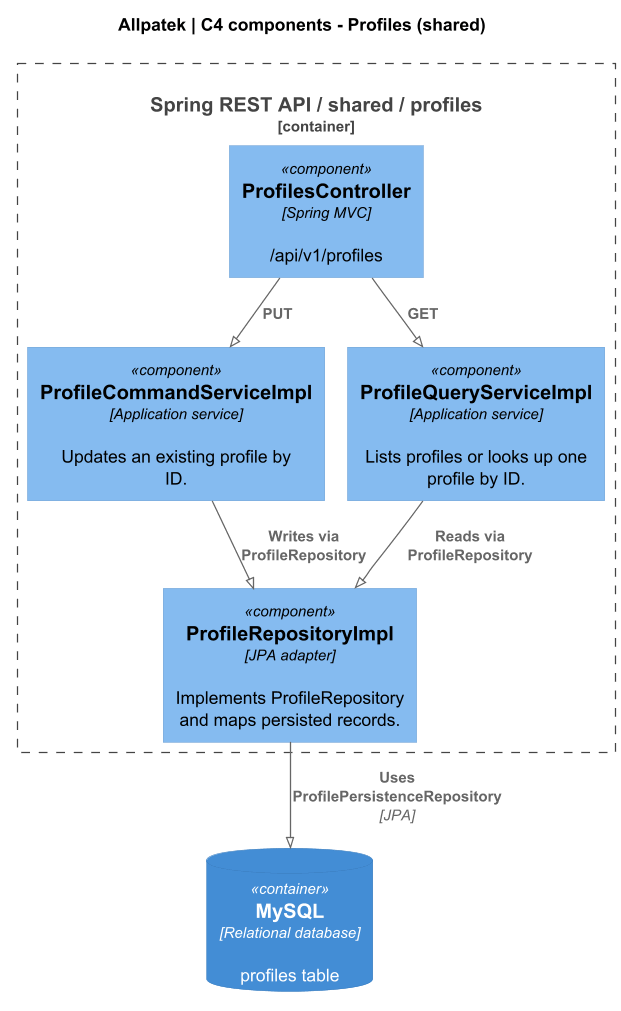

The diagram above was rendered by PlantUML. Its source (embedded in the PNG):
@startuml
!pragma layout smetana
!include <C4/C4_Component>
skinparam backgroundColor white
skinparam defaultFontName SansSerif
skinparam shadowing false
skinparam dpi 120
LAYOUT_TOP_DOWN()

title Allpatek | C4 components - Profiles (shared)
Container_Boundary(api, "Spring REST API / shared / profiles") {
  Component(rest, "ProfilesController", "Spring MVC", "/api/v1/profiles")
  Component(cmd, "ProfileCommandServiceImpl", "Application service", "Updates an existing profile by ID.")
  Component(query, "ProfileQueryServiceImpl", "Application service", "Lists profiles or looks up one profile by ID.")
  Component(repo, "ProfileRepositoryImpl", "JPA adapter", "Implements ProfileRepository and maps persisted records.")
}

ContainerDb(db, "MySQL", "Relational database", "profiles table")
Rel(rest, cmd, "PUT")
Rel(rest, query, "GET")
Rel(cmd, repo, "Writes via ProfileRepository")
Rel(query, repo, "Reads via ProfileRepository")
Rel(repo, db, "Uses ProfilePersistenceRepository", "JPA")
@enduml